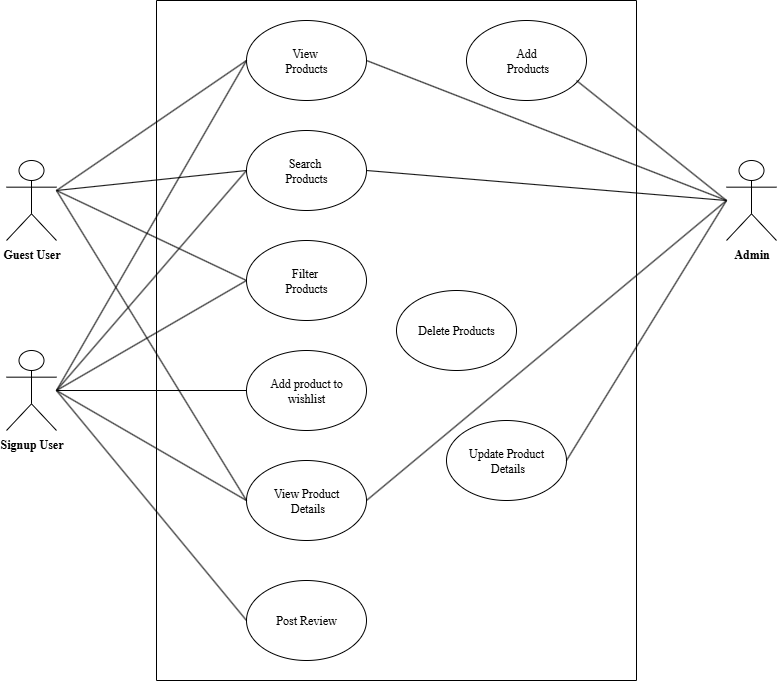

The diagram above was exported from draw.io. Its source (the exported page's mxGraphModel, read from the mxfile embedded in the PNG):
<mxGraphModel dx="827" dy="439" grid="1" gridSize="10" guides="1" tooltips="1" connect="1" arrows="1" fold="1" page="1" pageScale="1" pageWidth="850" pageHeight="1100" math="0" shadow="0">
  <root>
    <mxCell id="0" />
    <mxCell id="1" parent="0" />
    <mxCell id="aUD-LM31NP7fRPcJUBQP-11" value="&lt;font face=&quot;Times New Roman&quot;&gt;Admin&lt;/font&gt;" style="shape=umlActor;verticalLabelPosition=bottom;verticalAlign=top;html=1;outlineConnect=0;fontStyle=1" vertex="1" parent="1">
      <mxGeometry x="770" y="180" width="50" height="80" as="geometry" />
    </mxCell>
    <mxCell id="aUD-LM31NP7fRPcJUBQP-14" value="&lt;font face=&quot;Times New Roman&quot;&gt;Guest User&lt;/font&gt;" style="shape=umlActor;verticalLabelPosition=bottom;verticalAlign=top;html=1;outlineConnect=0;fontStyle=1" vertex="1" parent="1">
      <mxGeometry x="50" y="180" width="50" height="80" as="geometry" />
    </mxCell>
    <mxCell id="aUD-LM31NP7fRPcJUBQP-15" value="&lt;font face=&quot;Times New Roman&quot;&gt;Signup User&lt;/font&gt;" style="shape=umlActor;verticalLabelPosition=bottom;verticalAlign=top;html=1;outlineConnect=0;fontStyle=1" vertex="1" parent="1">
      <mxGeometry x="50" y="370" width="50" height="80" as="geometry" />
    </mxCell>
    <mxCell id="aUD-LM31NP7fRPcJUBQP-30" value="&lt;font face=&quot;Times New Roman&quot;&gt;View&amp;nbsp;&lt;/font&gt;&lt;div&gt;&lt;font face=&quot;Times New Roman&quot;&gt;Products&lt;/font&gt;&lt;/div&gt;" style="ellipse;whiteSpace=wrap;html=1;" vertex="1" parent="1">
      <mxGeometry x="290" y="40" width="120" height="80" as="geometry" />
    </mxCell>
    <mxCell id="aUD-LM31NP7fRPcJUBQP-31" value="&lt;font face=&quot;Times New Roman&quot;&gt;Search&amp;nbsp;&lt;/font&gt;&lt;div&gt;&lt;font face=&quot;Times New Roman&quot;&gt;Products&lt;/font&gt;&lt;/div&gt;" style="ellipse;whiteSpace=wrap;html=1;" vertex="1" parent="1">
      <mxGeometry x="290" y="150" width="120" height="80" as="geometry" />
    </mxCell>
    <mxCell id="aUD-LM31NP7fRPcJUBQP-32" value="&lt;span style=&quot;font-family: &amp;quot;Times New Roman&amp;quot;;&quot;&gt;Filter&amp;nbsp;&lt;/span&gt;&lt;div&gt;&lt;span style=&quot;font-family: &amp;quot;Times New Roman&amp;quot;;&quot;&gt;Products&lt;/span&gt;&lt;/div&gt;" style="ellipse;whiteSpace=wrap;html=1;" vertex="1" parent="1">
      <mxGeometry x="290" y="260" width="120" height="80" as="geometry" />
    </mxCell>
    <mxCell id="aUD-LM31NP7fRPcJUBQP-33" value="&lt;span style=&quot;font-family: &amp;quot;Times New Roman&amp;quot;;&quot;&gt;Add product to&lt;/span&gt;&lt;div&gt;&lt;span style=&quot;font-family: &amp;quot;Times New Roman&amp;quot;;&quot;&gt;wishlist&lt;/span&gt;&lt;/div&gt;" style="ellipse;whiteSpace=wrap;html=1;" vertex="1" parent="1">
      <mxGeometry x="290" y="370" width="120" height="80" as="geometry" />
    </mxCell>
    <mxCell id="aUD-LM31NP7fRPcJUBQP-34" value="&lt;div&gt;&lt;span style=&quot;font-family: &amp;quot;Times New Roman&amp;quot;;&quot;&gt;View Product&lt;/span&gt;&lt;div&gt;&lt;span style=&quot;font-family: &amp;quot;Times New Roman&amp;quot;;&quot;&gt;&amp;nbsp;Details&lt;/span&gt;&lt;/div&gt;&lt;/div&gt;" style="ellipse;whiteSpace=wrap;html=1;" vertex="1" parent="1">
      <mxGeometry x="290" y="480" width="120" height="80" as="geometry" />
    </mxCell>
    <mxCell id="aUD-LM31NP7fRPcJUBQP-35" value="&lt;span style=&quot;font-family: &amp;quot;Times New Roman&amp;quot;;&quot;&gt;Post Review&lt;/span&gt;&lt;div&gt;&lt;span style=&quot;font-family: &amp;quot;Times New Roman&amp;quot;;&quot;&gt;&lt;/span&gt;&lt;/div&gt;" style="ellipse;whiteSpace=wrap;html=1;" vertex="1" parent="1">
      <mxGeometry x="290" y="600" width="120" height="80" as="geometry" />
    </mxCell>
    <mxCell id="aUD-LM31NP7fRPcJUBQP-36" value="&lt;span style=&quot;font-family: &amp;quot;Times New Roman&amp;quot;;&quot;&gt;Update Product&lt;/span&gt;&lt;div&gt;&lt;span style=&quot;font-family: &amp;quot;Times New Roman&amp;quot;;&quot;&gt;&amp;nbsp;Details&lt;/span&gt;&lt;div&gt;&lt;span style=&quot;font-family: &amp;quot;Times New Roman&amp;quot;;&quot;&gt;&lt;/span&gt;&lt;/div&gt;&lt;/div&gt;" style="ellipse;whiteSpace=wrap;html=1;" vertex="1" parent="1">
      <mxGeometry x="490" y="440" width="120" height="80" as="geometry" />
    </mxCell>
    <mxCell id="aUD-LM31NP7fRPcJUBQP-37" value="&lt;span style=&quot;font-family: &amp;quot;Times New Roman&amp;quot;;&quot;&gt;Delete Products&lt;/span&gt;" style="ellipse;whiteSpace=wrap;html=1;" vertex="1" parent="1">
      <mxGeometry x="440" y="310" width="120" height="80" as="geometry" />
    </mxCell>
    <mxCell id="aUD-LM31NP7fRPcJUBQP-38" value="&lt;font face=&quot;Times New Roman&quot;&gt;Add&lt;/font&gt;&lt;div&gt;&lt;font face=&quot;Times New Roman&quot;&gt;&amp;nbsp;Products&lt;/font&gt;&lt;/div&gt;" style="ellipse;whiteSpace=wrap;html=1;" vertex="1" parent="1">
      <mxGeometry x="510" y="40" width="120" height="80" as="geometry" />
    </mxCell>
    <mxCell id="aUD-LM31NP7fRPcJUBQP-39" value="" style="endArrow=none;html=1;rounded=0;" edge="1" parent="1">
      <mxGeometry width="50" height="50" relative="1" as="geometry">
        <mxPoint x="770" y="220" as="sourcePoint" />
        <mxPoint x="620" y="99.9973684210526" as="targetPoint" />
      </mxGeometry>
    </mxCell>
    <mxCell id="aUD-LM31NP7fRPcJUBQP-40" value="" style="endArrow=none;html=1;rounded=0;entryX=1;entryY=0.5;entryDx=0;entryDy=0;" edge="1" parent="1" target="aUD-LM31NP7fRPcJUBQP-30">
      <mxGeometry width="50" height="50" relative="1" as="geometry">
        <mxPoint x="770" y="220" as="sourcePoint" />
        <mxPoint x="600" y="170" as="targetPoint" />
      </mxGeometry>
    </mxCell>
    <mxCell id="aUD-LM31NP7fRPcJUBQP-41" value="" style="endArrow=none;html=1;rounded=0;entryX=1;entryY=0.5;entryDx=0;entryDy=0;" edge="1" parent="1" target="aUD-LM31NP7fRPcJUBQP-31">
      <mxGeometry width="50" height="50" relative="1" as="geometry">
        <mxPoint x="770" y="220" as="sourcePoint" />
        <mxPoint x="480" y="230" as="targetPoint" />
      </mxGeometry>
    </mxCell>
    <mxCell id="aUD-LM31NP7fRPcJUBQP-42" value="" style="endArrow=none;html=1;rounded=0;entryX=1;entryY=0.5;entryDx=0;entryDy=0;" edge="1" parent="1" target="aUD-LM31NP7fRPcJUBQP-36">
      <mxGeometry width="50" height="50" relative="1" as="geometry">
        <mxPoint x="770" y="220" as="sourcePoint" />
        <mxPoint x="610" y="330" as="targetPoint" />
      </mxGeometry>
    </mxCell>
    <mxCell id="aUD-LM31NP7fRPcJUBQP-43" value="" style="endArrow=none;html=1;rounded=0;entryX=1;entryY=0.5;entryDx=0;entryDy=0;" edge="1" parent="1" target="aUD-LM31NP7fRPcJUBQP-34">
      <mxGeometry width="50" height="50" relative="1" as="geometry">
        <mxPoint x="770" y="220" as="sourcePoint" />
        <mxPoint x="410" y="510" as="targetPoint" />
      </mxGeometry>
    </mxCell>
    <mxCell id="aUD-LM31NP7fRPcJUBQP-44" value="" style="endArrow=none;html=1;rounded=0;exitX=0;exitY=0.5;exitDx=0;exitDy=0;" edge="1" parent="1" source="aUD-LM31NP7fRPcJUBQP-30">
      <mxGeometry width="50" height="50" relative="1" as="geometry">
        <mxPoint x="520" y="560" as="sourcePoint" />
        <mxPoint x="100" y="410" as="targetPoint" />
      </mxGeometry>
    </mxCell>
    <mxCell id="aUD-LM31NP7fRPcJUBQP-45" value="" style="endArrow=none;html=1;rounded=0;exitX=0;exitY=0.5;exitDx=0;exitDy=0;" edge="1" parent="1" source="aUD-LM31NP7fRPcJUBQP-31">
      <mxGeometry width="50" height="50" relative="1" as="geometry">
        <mxPoint x="520" y="560" as="sourcePoint" />
        <mxPoint x="100" y="410" as="targetPoint" />
      </mxGeometry>
    </mxCell>
    <mxCell id="aUD-LM31NP7fRPcJUBQP-46" value="" style="endArrow=none;html=1;rounded=0;exitX=0;exitY=0.5;exitDx=0;exitDy=0;" edge="1" parent="1" source="aUD-LM31NP7fRPcJUBQP-32">
      <mxGeometry width="50" height="50" relative="1" as="geometry">
        <mxPoint x="490" y="570" as="sourcePoint" />
        <mxPoint x="100" y="410" as="targetPoint" />
      </mxGeometry>
    </mxCell>
    <mxCell id="aUD-LM31NP7fRPcJUBQP-47" value="" style="endArrow=none;html=1;rounded=0;exitX=0;exitY=0.5;exitDx=0;exitDy=0;" edge="1" parent="1" source="aUD-LM31NP7fRPcJUBQP-33">
      <mxGeometry width="50" height="50" relative="1" as="geometry">
        <mxPoint x="500" y="600" as="sourcePoint" />
        <mxPoint x="100" y="410" as="targetPoint" />
      </mxGeometry>
    </mxCell>
    <mxCell id="aUD-LM31NP7fRPcJUBQP-48" value="" style="endArrow=none;html=1;rounded=0;exitX=0;exitY=0.5;exitDx=0;exitDy=0;" edge="1" parent="1" source="aUD-LM31NP7fRPcJUBQP-34">
      <mxGeometry width="50" height="50" relative="1" as="geometry">
        <mxPoint x="520" y="620" as="sourcePoint" />
        <mxPoint x="100" y="410" as="targetPoint" />
      </mxGeometry>
    </mxCell>
    <mxCell id="aUD-LM31NP7fRPcJUBQP-49" value="" style="endArrow=none;html=1;rounded=0;exitX=0;exitY=0.5;exitDx=0;exitDy=0;" edge="1" parent="1" source="aUD-LM31NP7fRPcJUBQP-35">
      <mxGeometry width="50" height="50" relative="1" as="geometry">
        <mxPoint x="490" y="660" as="sourcePoint" />
        <mxPoint x="100" y="410" as="targetPoint" />
      </mxGeometry>
    </mxCell>
    <mxCell id="aUD-LM31NP7fRPcJUBQP-50" value="" style="endArrow=none;html=1;rounded=0;" edge="1" parent="1">
      <mxGeometry width="50" height="50" relative="1" as="geometry">
        <mxPoint x="290" y="520" as="sourcePoint" />
        <mxPoint x="100" y="210" as="targetPoint" />
      </mxGeometry>
    </mxCell>
    <mxCell id="aUD-LM31NP7fRPcJUBQP-51" value="" style="endArrow=none;html=1;rounded=0;" edge="1" parent="1">
      <mxGeometry width="50" height="50" relative="1" as="geometry">
        <mxPoint x="290" y="80" as="sourcePoint" />
        <mxPoint x="100" y="210" as="targetPoint" />
      </mxGeometry>
    </mxCell>
    <mxCell id="aUD-LM31NP7fRPcJUBQP-52" value="" style="endArrow=none;html=1;rounded=0;exitX=0;exitY=0.5;exitDx=0;exitDy=0;" edge="1" parent="1" source="aUD-LM31NP7fRPcJUBQP-31">
      <mxGeometry width="50" height="50" relative="1" as="geometry">
        <mxPoint x="500" y="340" as="sourcePoint" />
        <mxPoint x="100" y="210" as="targetPoint" />
      </mxGeometry>
    </mxCell>
    <mxCell id="aUD-LM31NP7fRPcJUBQP-54" value="" style="endArrow=none;html=1;rounded=0;entryX=1;entryY=0.5;entryDx=0;entryDy=0;" edge="1" parent="1">
      <mxGeometry width="50" height="50" relative="1" as="geometry">
        <mxPoint x="290" y="300" as="sourcePoint" />
        <mxPoint x="100" y="210" as="targetPoint" />
      </mxGeometry>
    </mxCell>
    <mxCell id="aUD-LM31NP7fRPcJUBQP-55" value="" style="endArrow=none;html=1;rounded=0;" edge="1" parent="1">
      <mxGeometry width="50" height="50" relative="1" as="geometry">
        <mxPoint x="200" y="20" as="sourcePoint" />
        <mxPoint x="680" y="20" as="targetPoint" />
      </mxGeometry>
    </mxCell>
    <mxCell id="aUD-LM31NP7fRPcJUBQP-56" value="" style="endArrow=none;html=1;rounded=0;" edge="1" parent="1">
      <mxGeometry width="50" height="50" relative="1" as="geometry">
        <mxPoint x="200" y="700" as="sourcePoint" />
        <mxPoint x="200" y="20" as="targetPoint" />
      </mxGeometry>
    </mxCell>
    <mxCell id="aUD-LM31NP7fRPcJUBQP-57" value="" style="endArrow=none;html=1;rounded=0;" edge="1" parent="1">
      <mxGeometry width="50" height="50" relative="1" as="geometry">
        <mxPoint x="680" y="700" as="sourcePoint" />
        <mxPoint x="200" y="700" as="targetPoint" />
      </mxGeometry>
    </mxCell>
    <mxCell id="aUD-LM31NP7fRPcJUBQP-58" value="" style="endArrow=none;html=1;rounded=0;" edge="1" parent="1">
      <mxGeometry width="50" height="50" relative="1" as="geometry">
        <mxPoint x="680" y="20" as="sourcePoint" />
        <mxPoint x="680" y="700" as="targetPoint" />
      </mxGeometry>
    </mxCell>
  </root>
</mxGraphModel>